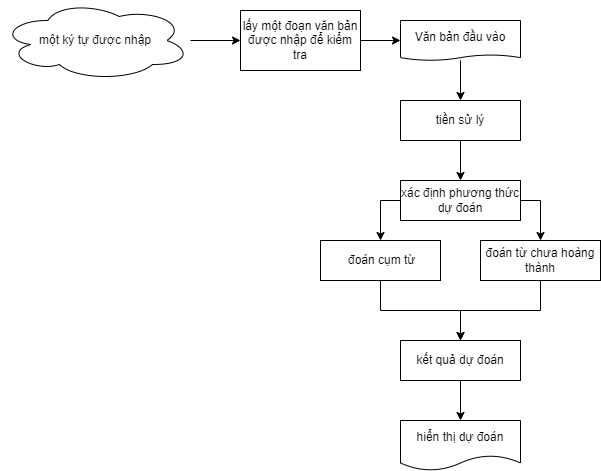

The diagram above was exported from draw.io. Its source (the exported page's mxGraphModel, read from the mxfile embedded in the PNG):
<mxGraphModel dx="2844" dy="1508" grid="1" gridSize="10" guides="1" tooltips="1" connect="1" arrows="1" fold="1" page="1" pageScale="1" pageWidth="827" pageHeight="1169" math="0" shadow="0">
  <root>
    <mxCell id="0" />
    <mxCell id="1" parent="0" />
    <mxCell id="-0JzvypOsSDEMsZFc6BS-37" value="" style="edgeStyle=orthogonalEdgeStyle;rounded=0;orthogonalLoop=1;jettySize=auto;html=1;exitX=1;exitY=0.5;exitDx=0;exitDy=0;" parent="1" source="-0JzvypOsSDEMsZFc6BS-39" target="-0JzvypOsSDEMsZFc6BS-45" edge="1">
      <mxGeometry relative="1" as="geometry" />
    </mxCell>
    <mxCell id="-0JzvypOsSDEMsZFc6BS-38" value="" style="edgeStyle=orthogonalEdgeStyle;rounded=0;orthogonalLoop=1;jettySize=auto;html=1;exitX=0;exitY=0.5;exitDx=0;exitDy=0;" parent="1" source="-0JzvypOsSDEMsZFc6BS-39" target="-0JzvypOsSDEMsZFc6BS-47" edge="1">
      <mxGeometry relative="1" as="geometry" />
    </mxCell>
    <mxCell id="-0JzvypOsSDEMsZFc6BS-39" value="xác định phương thức dự đoán" style="rounded=0;whiteSpace=wrap;html=1;" parent="1" vertex="1">
      <mxGeometry x="720" y="830" width="120" height="40" as="geometry" />
    </mxCell>
    <mxCell id="-0JzvypOsSDEMsZFc6BS-40" style="edgeStyle=orthogonalEdgeStyle;rounded=0;orthogonalLoop=1;jettySize=auto;html=1;entryX=0.5;entryY=0;entryDx=0;entryDy=0;" parent="1" source="-0JzvypOsSDEMsZFc6BS-41" target="-0JzvypOsSDEMsZFc6BS-52" edge="1">
      <mxGeometry relative="1" as="geometry" />
    </mxCell>
    <mxCell id="-0JzvypOsSDEMsZFc6BS-41" value="Văn bản đầu vào" style="shape=document;whiteSpace=wrap;html=1;boundedLbl=1;size=0.14285714285714285;" parent="1" vertex="1">
      <mxGeometry x="720" y="670" width="120" height="40" as="geometry" />
    </mxCell>
    <mxCell id="-0JzvypOsSDEMsZFc6BS-44" style="edgeStyle=orthogonalEdgeStyle;rounded=0;orthogonalLoop=1;jettySize=auto;html=1;" parent="1" source="-0JzvypOsSDEMsZFc6BS-45" target="-0JzvypOsSDEMsZFc6BS-49" edge="1">
      <mxGeometry relative="1" as="geometry" />
    </mxCell>
    <mxCell id="-0JzvypOsSDEMsZFc6BS-45" value="đoán từ chưa hoàng thành" style="rounded=0;whiteSpace=wrap;html=1;" parent="1" vertex="1">
      <mxGeometry x="800" y="890" width="120" height="40" as="geometry" />
    </mxCell>
    <mxCell id="-0JzvypOsSDEMsZFc6BS-46" style="edgeStyle=orthogonalEdgeStyle;rounded=0;orthogonalLoop=1;jettySize=auto;html=1;exitX=0.5;exitY=1;exitDx=0;exitDy=0;" parent="1" source="-0JzvypOsSDEMsZFc6BS-47" target="-0JzvypOsSDEMsZFc6BS-49" edge="1">
      <mxGeometry relative="1" as="geometry" />
    </mxCell>
    <mxCell id="-0JzvypOsSDEMsZFc6BS-47" value="&amp;nbsp;đoán cụm từ" style="rounded=0;whiteSpace=wrap;html=1;" parent="1" vertex="1">
      <mxGeometry x="640" y="890" width="120" height="40" as="geometry" />
    </mxCell>
    <mxCell id="-0JzvypOsSDEMsZFc6BS-48" value="" style="edgeStyle=orthogonalEdgeStyle;rounded=0;orthogonalLoop=1;jettySize=auto;html=1;entryX=0.5;entryY=0;entryDx=0;entryDy=0;" parent="1" source="-0JzvypOsSDEMsZFc6BS-49" target="jj5imDIQ_2rTrxOBD0_f-1" edge="1">
      <mxGeometry relative="1" as="geometry">
        <mxPoint x="780" y="1070" as="targetPoint" />
      </mxGeometry>
    </mxCell>
    <mxCell id="-0JzvypOsSDEMsZFc6BS-49" value="kết quả dự đoán" style="rounded=0;whiteSpace=wrap;html=1;" parent="1" vertex="1">
      <mxGeometry x="720" y="990" width="120" height="40" as="geometry" />
    </mxCell>
    <mxCell id="-0JzvypOsSDEMsZFc6BS-51" style="edgeStyle=orthogonalEdgeStyle;rounded=0;orthogonalLoop=1;jettySize=auto;html=1;" parent="1" source="-0JzvypOsSDEMsZFc6BS-52" target="-0JzvypOsSDEMsZFc6BS-39" edge="1">
      <mxGeometry relative="1" as="geometry" />
    </mxCell>
    <mxCell id="-0JzvypOsSDEMsZFc6BS-52" value="tiền sử lý" style="rounded=0;whiteSpace=wrap;html=1;" parent="1" vertex="1">
      <mxGeometry x="720" y="750" width="120" height="40" as="geometry" />
    </mxCell>
    <mxCell id="-0JzvypOsSDEMsZFc6BS-53" style="edgeStyle=orthogonalEdgeStyle;rounded=0;orthogonalLoop=1;jettySize=auto;html=1;entryX=0;entryY=0.5;entryDx=0;entryDy=0;" parent="1" source="-0JzvypOsSDEMsZFc6BS-54" target="-0JzvypOsSDEMsZFc6BS-56" edge="1">
      <mxGeometry relative="1" as="geometry" />
    </mxCell>
    <mxCell id="-0JzvypOsSDEMsZFc6BS-54" value="một ký tự được nhập" style="ellipse;shape=cloud;whiteSpace=wrap;html=1;" parent="1" vertex="1">
      <mxGeometry x="320" y="650" width="190" height="80" as="geometry" />
    </mxCell>
    <mxCell id="-0JzvypOsSDEMsZFc6BS-55" style="edgeStyle=orthogonalEdgeStyle;rounded=0;orthogonalLoop=1;jettySize=auto;html=1;" parent="1" source="-0JzvypOsSDEMsZFc6BS-56" target="-0JzvypOsSDEMsZFc6BS-41" edge="1">
      <mxGeometry relative="1" as="geometry" />
    </mxCell>
    <mxCell id="-0JzvypOsSDEMsZFc6BS-56" value="lấy một đoạn văn bản được nhập để kiểm tra" style="rounded=0;whiteSpace=wrap;html=1;" parent="1" vertex="1">
      <mxGeometry x="560" y="660" width="120" height="60" as="geometry" />
    </mxCell>
    <mxCell id="-0JzvypOsSDEMsZFc6BS-57" style="edgeStyle=orthogonalEdgeStyle;rounded=0;orthogonalLoop=1;jettySize=auto;html=1;exitX=0.5;exitY=1;exitDx=0;exitDy=0;" parent="1" source="-0JzvypOsSDEMsZFc6BS-39" target="-0JzvypOsSDEMsZFc6BS-39" edge="1">
      <mxGeometry relative="1" as="geometry" />
    </mxCell>
    <mxCell id="jj5imDIQ_2rTrxOBD0_f-1" value="&lt;span&gt;hiển thị dự đoán&lt;/span&gt;" style="shape=document;whiteSpace=wrap;html=1;boundedLbl=1;" vertex="1" parent="1">
      <mxGeometry x="720" y="1070" width="120" height="50" as="geometry" />
    </mxCell>
  </root>
</mxGraphModel>